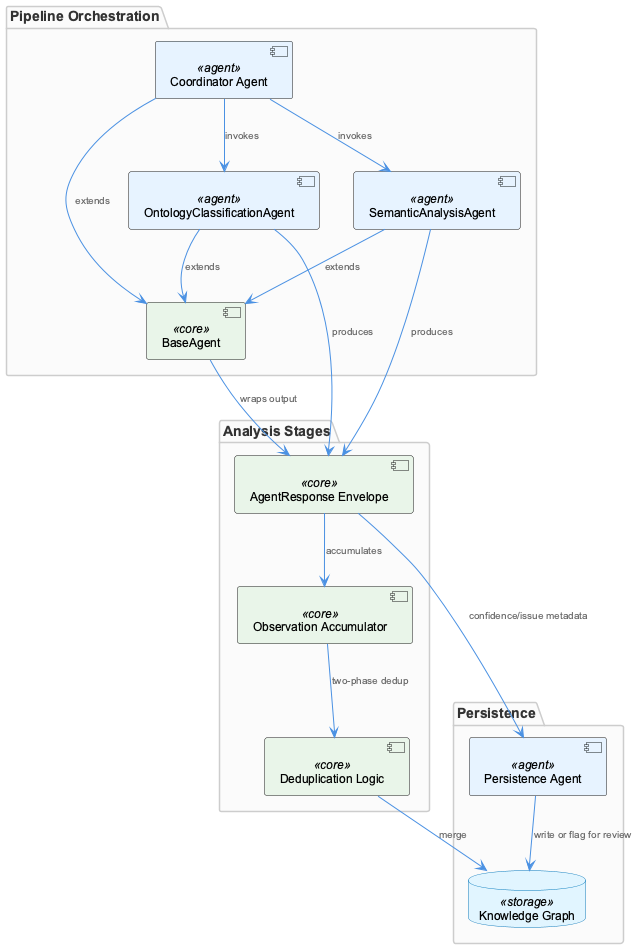

The diagram above was rendered by PlantUML. Its source (embedded in the PNG):
@startuml
!include /Users/Q284340/Agentic/coding/docs/puml/_standard-style.puml

package "Pipeline Orchestration" {
  component "Coordinator Agent" as coord <<agent>>
  component "BaseAgent" as base <<core>>
  component "OntologyClassificationAgent" as onto <<agent>>
  component "SemanticAnalysisAgent" as sem <<agent>>
}

package "Analysis Stages" {
  component "AgentResponse Envelope" as resp <<core>>
  component "Observation Accumulator" as obs <<core>>
  component "Deduplication Logic" as dedup <<core>>
}

package "Persistence" {
  component "Persistence Agent" as persist <<agent>>
  database "Knowledge Graph" as kg <<storage>>
}

coord --> base : "extends"
onto --> base : "extends"
sem --> base : "extends"

coord --> onto : "invokes"
coord --> sem : "invokes"

base --> resp : "wraps output"
onto --> resp : "produces"
sem --> resp : "produces"

resp --> obs : "accumulates"
obs --> dedup : "two-phase dedup"
dedup --> kg : "merge"

resp --> persist : "confidence/issue metadata"
persist --> kg : "write or flag for review"

@enduml